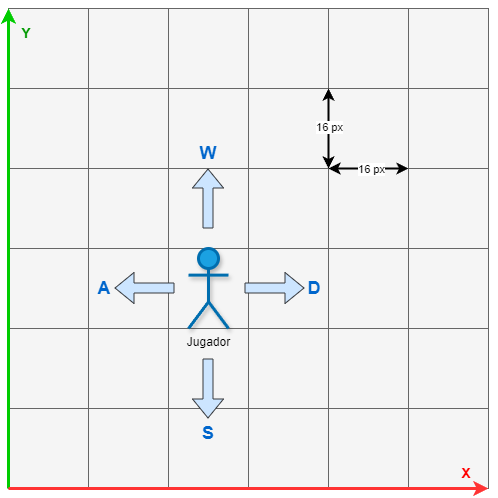

The diagram above was exported from draw.io. Its source (the exported page's mxGraphModel, read from the mxfile embedded in the PNG):
<mxGraphModel dx="1434" dy="854" grid="1" gridSize="10" guides="1" tooltips="1" connect="1" arrows="1" fold="1" page="1" pageScale="1" pageWidth="827" pageHeight="1169" math="0" shadow="0">
  <root>
    <mxCell id="0" />
    <mxCell id="1" parent="0" />
    <mxCell id="IAVb83moTcE0lzU-M9Pb-1" value="" style="rounded=0;whiteSpace=wrap;html=1;fillColor=#f5f5f5;fontColor=#333333;strokeColor=#666666;" vertex="1" parent="1">
      <mxGeometry x="174" y="280" width="80" height="80" as="geometry" />
    </mxCell>
    <mxCell id="IAVb83moTcE0lzU-M9Pb-2" value="" style="rounded=0;whiteSpace=wrap;html=1;fillColor=#f5f5f5;fontColor=#333333;strokeColor=#666666;" vertex="1" parent="1">
      <mxGeometry x="254" y="280" width="80" height="80" as="geometry" />
    </mxCell>
    <mxCell id="IAVb83moTcE0lzU-M9Pb-3" value="" style="rounded=0;whiteSpace=wrap;html=1;fillColor=#f5f5f5;fontColor=#333333;strokeColor=#666666;" vertex="1" parent="1">
      <mxGeometry x="334" y="280" width="80" height="80" as="geometry" />
    </mxCell>
    <mxCell id="IAVb83moTcE0lzU-M9Pb-4" value="" style="rounded=0;whiteSpace=wrap;html=1;fillColor=#f5f5f5;fontColor=#333333;strokeColor=#666666;" vertex="1" parent="1">
      <mxGeometry x="414" y="280" width="80" height="80" as="geometry" />
    </mxCell>
    <mxCell id="IAVb83moTcE0lzU-M9Pb-5" value="" style="rounded=0;whiteSpace=wrap;html=1;fillColor=#f5f5f5;fontColor=#333333;strokeColor=#666666;" vertex="1" parent="1">
      <mxGeometry x="174" y="360" width="80" height="80" as="geometry" />
    </mxCell>
    <mxCell id="IAVb83moTcE0lzU-M9Pb-6" value="" style="rounded=0;whiteSpace=wrap;html=1;fillColor=#f5f5f5;fontColor=#333333;strokeColor=#666666;" vertex="1" parent="1">
      <mxGeometry x="254" y="360" width="80" height="80" as="geometry" />
    </mxCell>
    <mxCell id="IAVb83moTcE0lzU-M9Pb-7" value="" style="rounded=0;whiteSpace=wrap;html=1;fillColor=#f5f5f5;fontColor=#333333;strokeColor=#666666;" vertex="1" parent="1">
      <mxGeometry x="334" y="360" width="80" height="80" as="geometry" />
    </mxCell>
    <mxCell id="IAVb83moTcE0lzU-M9Pb-8" value="" style="rounded=0;whiteSpace=wrap;html=1;fillColor=#f5f5f5;fontColor=#333333;strokeColor=#666666;" vertex="1" parent="1">
      <mxGeometry x="414" y="360" width="80" height="80" as="geometry" />
    </mxCell>
    <mxCell id="IAVb83moTcE0lzU-M9Pb-9" value="" style="rounded=0;whiteSpace=wrap;html=1;fillColor=#f5f5f5;fontColor=#333333;strokeColor=#666666;" vertex="1" parent="1">
      <mxGeometry x="174" y="440" width="80" height="80" as="geometry" />
    </mxCell>
    <mxCell id="IAVb83moTcE0lzU-M9Pb-10" value="" style="rounded=0;whiteSpace=wrap;html=1;fillColor=#f5f5f5;fontColor=#333333;strokeColor=#666666;" vertex="1" parent="1">
      <mxGeometry x="254" y="440" width="80" height="80" as="geometry" />
    </mxCell>
    <mxCell id="IAVb83moTcE0lzU-M9Pb-11" value="" style="rounded=0;whiteSpace=wrap;html=1;fillColor=#f5f5f5;fontColor=#333333;strokeColor=#666666;" vertex="1" parent="1">
      <mxGeometry x="334" y="440" width="80" height="80" as="geometry" />
    </mxCell>
    <mxCell id="IAVb83moTcE0lzU-M9Pb-12" value="" style="rounded=0;whiteSpace=wrap;html=1;fillColor=#f5f5f5;fontColor=#333333;strokeColor=#666666;" vertex="1" parent="1">
      <mxGeometry x="414" y="440" width="80" height="80" as="geometry" />
    </mxCell>
    <mxCell id="IAVb83moTcE0lzU-M9Pb-13" value="" style="rounded=0;whiteSpace=wrap;html=1;fillColor=#f5f5f5;fontColor=#333333;strokeColor=#666666;" vertex="1" parent="1">
      <mxGeometry x="174" y="520" width="80" height="80" as="geometry" />
    </mxCell>
    <mxCell id="IAVb83moTcE0lzU-M9Pb-14" value="" style="rounded=0;whiteSpace=wrap;html=1;fillColor=#f5f5f5;fontColor=#333333;strokeColor=#666666;" vertex="1" parent="1">
      <mxGeometry x="254" y="520" width="80" height="80" as="geometry" />
    </mxCell>
    <mxCell id="IAVb83moTcE0lzU-M9Pb-15" value="" style="rounded=0;whiteSpace=wrap;html=1;fillColor=#f5f5f5;fontColor=#333333;strokeColor=#666666;" vertex="1" parent="1">
      <mxGeometry x="334" y="520" width="80" height="80" as="geometry" />
    </mxCell>
    <mxCell id="IAVb83moTcE0lzU-M9Pb-16" value="" style="rounded=0;whiteSpace=wrap;html=1;fillColor=#f5f5f5;fontColor=#333333;strokeColor=#666666;" vertex="1" parent="1">
      <mxGeometry x="414" y="520" width="80" height="80" as="geometry" />
    </mxCell>
    <mxCell id="IAVb83moTcE0lzU-M9Pb-33" value="" style="rounded=0;whiteSpace=wrap;html=1;fillColor=#f5f5f5;fontColor=#333333;strokeColor=#666666;" vertex="1" parent="1">
      <mxGeometry x="494" y="280" width="80" height="80" as="geometry" />
    </mxCell>
    <mxCell id="IAVb83moTcE0lzU-M9Pb-34" value="" style="rounded=0;whiteSpace=wrap;html=1;fillColor=#f5f5f5;fontColor=#333333;strokeColor=#666666;" vertex="1" parent="1">
      <mxGeometry x="574" y="280" width="80" height="80" as="geometry" />
    </mxCell>
    <mxCell id="IAVb83moTcE0lzU-M9Pb-35" value="" style="rounded=0;whiteSpace=wrap;html=1;fillColor=#f5f5f5;fontColor=#333333;strokeColor=#666666;" vertex="1" parent="1">
      <mxGeometry x="494" y="360" width="80" height="80" as="geometry" />
    </mxCell>
    <mxCell id="IAVb83moTcE0lzU-M9Pb-36" value="" style="rounded=0;whiteSpace=wrap;html=1;fillColor=#f5f5f5;fontColor=#333333;strokeColor=#666666;" vertex="1" parent="1">
      <mxGeometry x="574" y="360" width="80" height="80" as="geometry" />
    </mxCell>
    <mxCell id="IAVb83moTcE0lzU-M9Pb-37" value="" style="rounded=0;whiteSpace=wrap;html=1;fillColor=#f5f5f5;fontColor=#333333;strokeColor=#666666;" vertex="1" parent="1">
      <mxGeometry x="494" y="440" width="80" height="80" as="geometry" />
    </mxCell>
    <mxCell id="IAVb83moTcE0lzU-M9Pb-38" value="" style="rounded=0;whiteSpace=wrap;html=1;fillColor=#f5f5f5;fontColor=#333333;strokeColor=#666666;" vertex="1" parent="1">
      <mxGeometry x="574" y="440" width="80" height="80" as="geometry" />
    </mxCell>
    <mxCell id="IAVb83moTcE0lzU-M9Pb-39" value="" style="rounded=0;whiteSpace=wrap;html=1;fillColor=#f5f5f5;fontColor=#333333;strokeColor=#666666;" vertex="1" parent="1">
      <mxGeometry x="494" y="520" width="80" height="80" as="geometry" />
    </mxCell>
    <mxCell id="IAVb83moTcE0lzU-M9Pb-40" value="" style="rounded=0;whiteSpace=wrap;html=1;fillColor=#f5f5f5;fontColor=#333333;strokeColor=#666666;" vertex="1" parent="1">
      <mxGeometry x="574" y="520" width="80" height="80" as="geometry" />
    </mxCell>
    <mxCell id="IAVb83moTcE0lzU-M9Pb-41" value="" style="rounded=0;whiteSpace=wrap;html=1;fillColor=#f5f5f5;fontColor=#333333;strokeColor=#666666;" vertex="1" parent="1">
      <mxGeometry x="174" y="600" width="80" height="80" as="geometry" />
    </mxCell>
    <mxCell id="IAVb83moTcE0lzU-M9Pb-42" value="" style="rounded=0;whiteSpace=wrap;html=1;fillColor=#f5f5f5;fontColor=#333333;strokeColor=#666666;" vertex="1" parent="1">
      <mxGeometry x="254" y="600" width="80" height="80" as="geometry" />
    </mxCell>
    <mxCell id="IAVb83moTcE0lzU-M9Pb-43" value="" style="rounded=0;whiteSpace=wrap;html=1;fillColor=#f5f5f5;fontColor=#333333;strokeColor=#666666;" vertex="1" parent="1">
      <mxGeometry x="334" y="600" width="80" height="80" as="geometry" />
    </mxCell>
    <mxCell id="IAVb83moTcE0lzU-M9Pb-44" value="" style="rounded=0;whiteSpace=wrap;html=1;fillColor=#f5f5f5;fontColor=#333333;strokeColor=#666666;" vertex="1" parent="1">
      <mxGeometry x="414" y="600" width="80" height="80" as="geometry" />
    </mxCell>
    <mxCell id="IAVb83moTcE0lzU-M9Pb-45" value="" style="rounded=0;whiteSpace=wrap;html=1;fillColor=#f5f5f5;fontColor=#333333;strokeColor=#666666;" vertex="1" parent="1">
      <mxGeometry x="174" y="680" width="80" height="80" as="geometry" />
    </mxCell>
    <mxCell id="IAVb83moTcE0lzU-M9Pb-46" value="" style="rounded=0;whiteSpace=wrap;html=1;fillColor=#f5f5f5;fontColor=#333333;strokeColor=#666666;" vertex="1" parent="1">
      <mxGeometry x="254" y="680" width="80" height="80" as="geometry" />
    </mxCell>
    <mxCell id="IAVb83moTcE0lzU-M9Pb-47" value="" style="rounded=0;whiteSpace=wrap;html=1;fillColor=#f5f5f5;fontColor=#333333;strokeColor=#666666;" vertex="1" parent="1">
      <mxGeometry x="334" y="680" width="80" height="80" as="geometry" />
    </mxCell>
    <mxCell id="IAVb83moTcE0lzU-M9Pb-48" value="" style="rounded=0;whiteSpace=wrap;html=1;fillColor=#f5f5f5;fontColor=#333333;strokeColor=#666666;" vertex="1" parent="1">
      <mxGeometry x="414" y="680" width="80" height="80" as="geometry" />
    </mxCell>
    <mxCell id="IAVb83moTcE0lzU-M9Pb-49" value="" style="rounded=0;whiteSpace=wrap;html=1;fillColor=#f5f5f5;fontColor=#333333;strokeColor=#666666;" vertex="1" parent="1">
      <mxGeometry x="494" y="600" width="80" height="80" as="geometry" />
    </mxCell>
    <mxCell id="IAVb83moTcE0lzU-M9Pb-50" value="" style="rounded=0;whiteSpace=wrap;html=1;fillColor=#f5f5f5;fontColor=#333333;strokeColor=#666666;" vertex="1" parent="1">
      <mxGeometry x="574" y="600" width="80" height="80" as="geometry" />
    </mxCell>
    <mxCell id="IAVb83moTcE0lzU-M9Pb-51" value="" style="rounded=0;whiteSpace=wrap;html=1;fillColor=#f5f5f5;fontColor=#333333;strokeColor=#666666;" vertex="1" parent="1">
      <mxGeometry x="494" y="680" width="80" height="80" as="geometry" />
    </mxCell>
    <mxCell id="IAVb83moTcE0lzU-M9Pb-52" value="" style="rounded=0;whiteSpace=wrap;html=1;fillColor=#f5f5f5;fontColor=#333333;strokeColor=#666666;" vertex="1" parent="1">
      <mxGeometry x="574" y="680" width="80" height="80" as="geometry" />
    </mxCell>
    <mxCell id="IAVb83moTcE0lzU-M9Pb-53" value="" style="endArrow=classic;html=1;rounded=0;entryX=0;entryY=0;entryDx=0;entryDy=0;strokeColor=#00CC00;strokeWidth=3;" edge="1" parent="1" target="IAVb83moTcE0lzU-M9Pb-1">
      <mxGeometry width="50" height="50" relative="1" as="geometry">
        <mxPoint x="174" y="760" as="sourcePoint" />
        <mxPoint x="224" y="710" as="targetPoint" />
      </mxGeometry>
    </mxCell>
    <mxCell id="IAVb83moTcE0lzU-M9Pb-54" value="" style="endArrow=classic;html=1;rounded=0;entryX=1;entryY=1;entryDx=0;entryDy=0;strokeColor=#FF3333;strokeWidth=3;" edge="1" parent="1" target="IAVb83moTcE0lzU-M9Pb-52">
      <mxGeometry width="50" height="50" relative="1" as="geometry">
        <mxPoint x="174" y="760" as="sourcePoint" />
        <mxPoint x="174" y="280" as="targetPoint" />
      </mxGeometry>
    </mxCell>
    <mxCell id="IAVb83moTcE0lzU-M9Pb-55" value="X" style="text;html=1;align=center;verticalAlign=middle;whiteSpace=wrap;rounded=0;strokeColor=none;fillColor=none;fontStyle=1;fontSize=14;fontColor=#FF0000;" vertex="1" parent="1">
      <mxGeometry x="610" y="730" width="44" height="30" as="geometry" />
    </mxCell>
    <mxCell id="IAVb83moTcE0lzU-M9Pb-56" value="Y" style="text;html=1;align=center;verticalAlign=middle;whiteSpace=wrap;rounded=0;strokeColor=none;fillColor=none;fontStyle=1;fontSize=14;fontColor=#009900;" vertex="1" parent="1">
      <mxGeometry x="174" y="280" width="36" height="50" as="geometry" />
    </mxCell>
    <mxCell id="IAVb83moTcE0lzU-M9Pb-58" value="&lt;font color=&quot;#000000&quot;&gt;Jugador&lt;/font&gt;" style="shape=umlActor;verticalLabelPosition=bottom;verticalAlign=top;html=1;outlineConnect=0;strokeWidth=3;perimeterSpacing=0;shadow=1;fillColor=#1ba1e2;strokeColor=#006EAF;fontColor=#ffffff;" vertex="1" parent="1">
      <mxGeometry x="354" y="520" width="40" height="80" as="geometry" />
    </mxCell>
    <mxCell id="IAVb83moTcE0lzU-M9Pb-59" value="" style="endArrow=classic;startArrow=classic;html=1;rounded=0;entryX=1;entryY=1;entryDx=0;entryDy=0;exitX=0;exitY=0;exitDx=0;exitDy=0;strokeWidth=2;" edge="1" parent="1" source="IAVb83moTcE0lzU-M9Pb-37" target="IAVb83moTcE0lzU-M9Pb-4">
      <mxGeometry width="50" height="50" relative="1" as="geometry">
        <mxPoint x="460" y="510" as="sourcePoint" />
        <mxPoint x="510" y="460" as="targetPoint" />
      </mxGeometry>
    </mxCell>
    <mxCell id="IAVb83moTcE0lzU-M9Pb-61" value="16 px" style="edgeLabel;html=1;align=center;verticalAlign=middle;resizable=0;points=[];" vertex="1" connectable="0" parent="IAVb83moTcE0lzU-M9Pb-59">
      <mxGeometry x="0.05" relative="1" as="geometry">
        <mxPoint as="offset" />
      </mxGeometry>
    </mxCell>
    <mxCell id="IAVb83moTcE0lzU-M9Pb-62" value="" style="endArrow=classic;startArrow=classic;html=1;rounded=0;entryX=0;entryY=0;entryDx=0;entryDy=0;exitX=0;exitY=0;exitDx=0;exitDy=0;strokeWidth=2;" edge="1" parent="1" source="IAVb83moTcE0lzU-M9Pb-37" target="IAVb83moTcE0lzU-M9Pb-38">
      <mxGeometry width="50" height="50" relative="1" as="geometry">
        <mxPoint x="504" y="450" as="sourcePoint" />
        <mxPoint x="504" y="370" as="targetPoint" />
      </mxGeometry>
    </mxCell>
    <mxCell id="IAVb83moTcE0lzU-M9Pb-63" value="16 px" style="edgeLabel;html=1;align=center;verticalAlign=middle;resizable=0;points=[];" vertex="1" connectable="0" parent="IAVb83moTcE0lzU-M9Pb-62">
      <mxGeometry x="0.05" relative="1" as="geometry">
        <mxPoint as="offset" />
      </mxGeometry>
    </mxCell>
    <mxCell id="IAVb83moTcE0lzU-M9Pb-68" value="" style="shape=flexArrow;endArrow=classic;html=1;rounded=0;fillColor=#cce5ff;strokeColor=#36393d;" edge="1" parent="1">
      <mxGeometry width="50" height="50" relative="1" as="geometry">
        <mxPoint x="373.5" y="500" as="sourcePoint" />
        <mxPoint x="373.5" y="440" as="targetPoint" />
      </mxGeometry>
    </mxCell>
    <mxCell id="IAVb83moTcE0lzU-M9Pb-69" value="" style="shape=flexArrow;endArrow=classic;html=1;rounded=0;fillColor=#cce5ff;strokeColor=#36393d;" edge="1" parent="1">
      <mxGeometry width="50" height="50" relative="1" as="geometry">
        <mxPoint x="373.5" y="630" as="sourcePoint" />
        <mxPoint x="373.5" y="690" as="targetPoint" />
      </mxGeometry>
    </mxCell>
    <mxCell id="IAVb83moTcE0lzU-M9Pb-70" value="" style="shape=flexArrow;endArrow=classic;html=1;rounded=0;fillColor=#cce5ff;strokeColor=#36393d;" edge="1" parent="1">
      <mxGeometry width="50" height="50" relative="1" as="geometry">
        <mxPoint x="410" y="559.5" as="sourcePoint" />
        <mxPoint x="470" y="559.5" as="targetPoint" />
      </mxGeometry>
    </mxCell>
    <mxCell id="IAVb83moTcE0lzU-M9Pb-71" value="" style="shape=flexArrow;endArrow=classic;html=1;rounded=0;fillColor=#cce5ff;strokeColor=#36393d;" edge="1" parent="1">
      <mxGeometry width="50" height="50" relative="1" as="geometry">
        <mxPoint x="340" y="559.5" as="sourcePoint" />
        <mxPoint x="280" y="559.5" as="targetPoint" />
      </mxGeometry>
    </mxCell>
    <mxCell id="IAVb83moTcE0lzU-M9Pb-73" value="W" style="text;html=1;align=center;verticalAlign=middle;whiteSpace=wrap;rounded=0;fontSize=18;fontStyle=1;labelBackgroundColor=none;labelBorderColor=none;fontColor=#0066CC;" vertex="1" parent="1">
      <mxGeometry x="344" y="410" width="60" height="30" as="geometry" />
    </mxCell>
    <mxCell id="IAVb83moTcE0lzU-M9Pb-74" value="A" style="text;html=1;align=center;verticalAlign=middle;whiteSpace=wrap;rounded=0;fontSize=18;fontStyle=1;labelBackgroundColor=none;labelBorderColor=none;fontColor=#0066CC;" vertex="1" parent="1">
      <mxGeometry x="240" y="545" width="60" height="30" as="geometry" />
    </mxCell>
    <mxCell id="IAVb83moTcE0lzU-M9Pb-75" value="S" style="text;html=1;align=center;verticalAlign=middle;whiteSpace=wrap;rounded=0;fontSize=18;fontStyle=1;labelBackgroundColor=none;labelBorderColor=none;fontColor=#0066CC;" vertex="1" parent="1">
      <mxGeometry x="344" y="690" width="60" height="30" as="geometry" />
    </mxCell>
    <mxCell id="IAVb83moTcE0lzU-M9Pb-76" value="D" style="text;html=1;align=center;verticalAlign=middle;whiteSpace=wrap;rounded=0;fontSize=18;fontStyle=1;labelBackgroundColor=none;labelBorderColor=none;fontColor=#0066CC;" vertex="1" parent="1">
      <mxGeometry x="450" y="545" width="60" height="30" as="geometry" />
    </mxCell>
  </root>
</mxGraphModel>